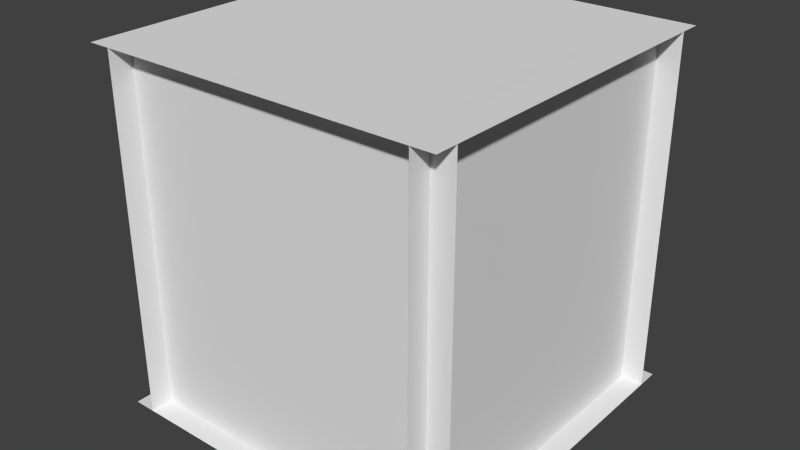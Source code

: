# Source: cactus.blend  (saved by Blender 2.60.0; exported with 4.5.12 LTS)
import bpy
from mathutils import Matrix  # noqa: F401  (used for matrix-valued properties, if any)

bpy.ops.wm.read_factory_settings(use_empty=True)
scene = bpy.context.scene
scene.name = 'Scene'

# ---- collections
col_collection_1 = bpy.data.collections.new('Collection 1'); scene.collection.children.link(col_collection_1)

# ---- world
world_world = bpy.data.worlds.new('World'); scene.world = world_world
world_world.color = (0.05088, 0.05088, 0.05088)
world_world.use_sun_shadow = False
world_world.sun_shadow_jitter_overblur = 0.0
world_world.cycles.sampling_method = 'MANUAL'
world_world.cycles.sample_map_resolution = 256

# ---- meshes
me_cube_008 = bpy.data.meshes.new('Cube.008')
me_cube_008.from_pydata([(0.5, 0.5, 0.5), (0.5, -0.5, 0.5), (-0.5, -0.5, 0.5), (-0.5, 0.5, 0.5)], [], [(0, 3, 2, 1)])
_uv = me_cube_008.uv_layers.new(name='UVTex')
_uv.uv.foreach_set('vector', [1.0, 1.0, 1.788e-07, 1.0, 0.0, 3.874e-07, 1.0, 0.0])
me_cube_008.use_remesh_preserve_volume = False
me_cube_008.use_remesh_preserve_attributes = False
me_cube_008.use_mirror_vertex_groups = False
me_cube_008.update()
me_cube_007 = bpy.data.meshes.new('Cube.007')
me_cube_007.from_pydata([(0.5, 0.5, -0.5), (0.5, -0.5, -0.5), (-0.5, -0.5, -0.5), (-0.5, 0.5, -0.5)], [], [(0, 1, 2, 3)])
_uv = me_cube_007.uv_layers.new(name='UVTex')
_uv.uv.foreach_set('vector', [0.0, 0.0, 1.0, 0.0, 1.0, 1.0, 0.0, 1.0])
me_cube_007.use_remesh_preserve_volume = False
me_cube_007.use_remesh_preserve_attributes = False
me_cube_007.use_mirror_vertex_groups = False
me_cube_007.update()
me_cube_006 = bpy.data.meshes.new('Cube.006')
me_cube_006.from_pydata([(-0.5, 0.4375, 0.5), (0.5, 0.4375, 0.5), (-0.5, 0.4375, -0.5), (0.5, 0.4375, -0.5), (-0.5, -0.4375, 0.5), (0.5, -0.4375, 0.5), (-0.5, -0.4375, -0.5), (0.5, -0.4375, -0.5), (-0.4375, 0.5, 0.5), (-0.4375, -0.5, 0.5), (-0.4375, 0.5, -0.5), (-0.4375, -0.5, -0.5), (0.4375, -0.5, 0.5), (0.4375, 0.5, 0.5), (0.4375, -0.5, -0.5), (0.4375, 0.5, -0.5)], [], [(2, 0, 1, 3), (7, 5, 4, 6), (11, 9, 8, 10), (15, 13, 12, 14)])
_uv = me_cube_006.uv_layers.new(name='UVTex')
_uv.uv.foreach_set('vector', [1.0, 0.0, 1.0, 1.0, 0.0, 1.0, 0.0, 0.0, 1.0, 0.0, 1.0, 1.0, 0.0, 1.0, 0.0, 0.0, 1.0, 0.0, 1.0, 1.0, 0.0, 1.0, 0.0, 0.0, 1.0, 0.0, 1.0, 1.0, 0.0, 1.0, 0.0, 0.0])
me_cube_006.use_remesh_preserve_volume = False
me_cube_006.use_remesh_preserve_attributes = False
me_cube_006.use_mirror_vertex_groups = False
me_cube_006.update()

# ---- objects
ob_top = bpy.data.objects.new('Top', me_cube_008)
ob_bottom = bpy.data.objects.new('Bottom', me_cube_007)
ob_center = bpy.data.objects.new('Center', me_cube_006)

# ---- transforms, parenting, visibility, modifiers, constraints
ob_top.location = (0.0, 0.0, 0.0)
ob_top.lineart.crease_threshold = 0.0
ob_bottom.location = (0.0, 0.0, 0.0)
ob_bottom.lineart.crease_threshold = 0.0
ob_center.location = (0.0, 0.0, 0.0)
ob_center.lineart.crease_threshold = 0.0

# ---- collection membership
col_collection_1.objects.link(ob_top)
col_collection_1.objects.link(ob_bottom)
col_collection_1.objects.link(ob_center)

# ---- scene / render settings (as saved in the file)
scene.frame_start = 0; scene.frame_end = 95; scene.frame_set(95)
scene.render.engine = 'BLENDER_EEVEE_NEXT'
scene.render.image_settings.color_mode = 'RGB'
scene.render.image_settings.compression = 90
scene.render.resolution_percentage = 50
scene.render.dither_intensity = 0.0
scene.render.bake_margin = 2
scene.render.bake_bias = 0.0
scene.cycles.use_denoising = False
scene.cycles.samples = 10
scene.cycles.sampling_pattern = 'TABULATED_SOBOL'
scene.cycles.light_sampling_threshold = 0.0
scene.cycles.use_adaptive_sampling = False
scene.cycles.use_light_tree = False
scene.cycles.blur_glossy = 0.0
scene.cycles.volume_bounces = 1
scene.cycles.pixel_filter_type = 'GAUSSIAN'
scene.cycles.sample_clamp_indirect = 0.0
scene.view_settings.view_transform = 'Standard'
bpy.context.view_layer.update()

# ---- added for rendering (the .blend has no active camera and no usable light): camera, sun
cam_auto = bpy.data.cameras.new('AutoCamera')
cam_auto.lens = 50.0
cam_auto.sensor_width = 36.0
cam_auto.clip_end = 1000.0
ob_auto_camera = bpy.data.objects.new('AutoCamera', cam_auto)
scene.collection.objects.link(ob_auto_camera)
ob_auto_camera.location = (1.60254, -1.92304, 1.28203)
ob_auto_camera.rotation_euler = (1.09748, -7.21219e-08, 0.694738)
scene.camera = ob_auto_camera
light_auto_sun = bpy.data.lights.new('AutoSun', 'SUN')
light_auto_sun.energy = 3.0
light_auto_sun.angle = 0.0523599
ob_auto_sun = bpy.data.objects.new('AutoSun', light_auto_sun)
scene.collection.objects.link(ob_auto_sun)
ob_auto_sun.rotation_euler = (0.872665, 0.174533, 0.523599)
bpy.context.view_layer.update()
